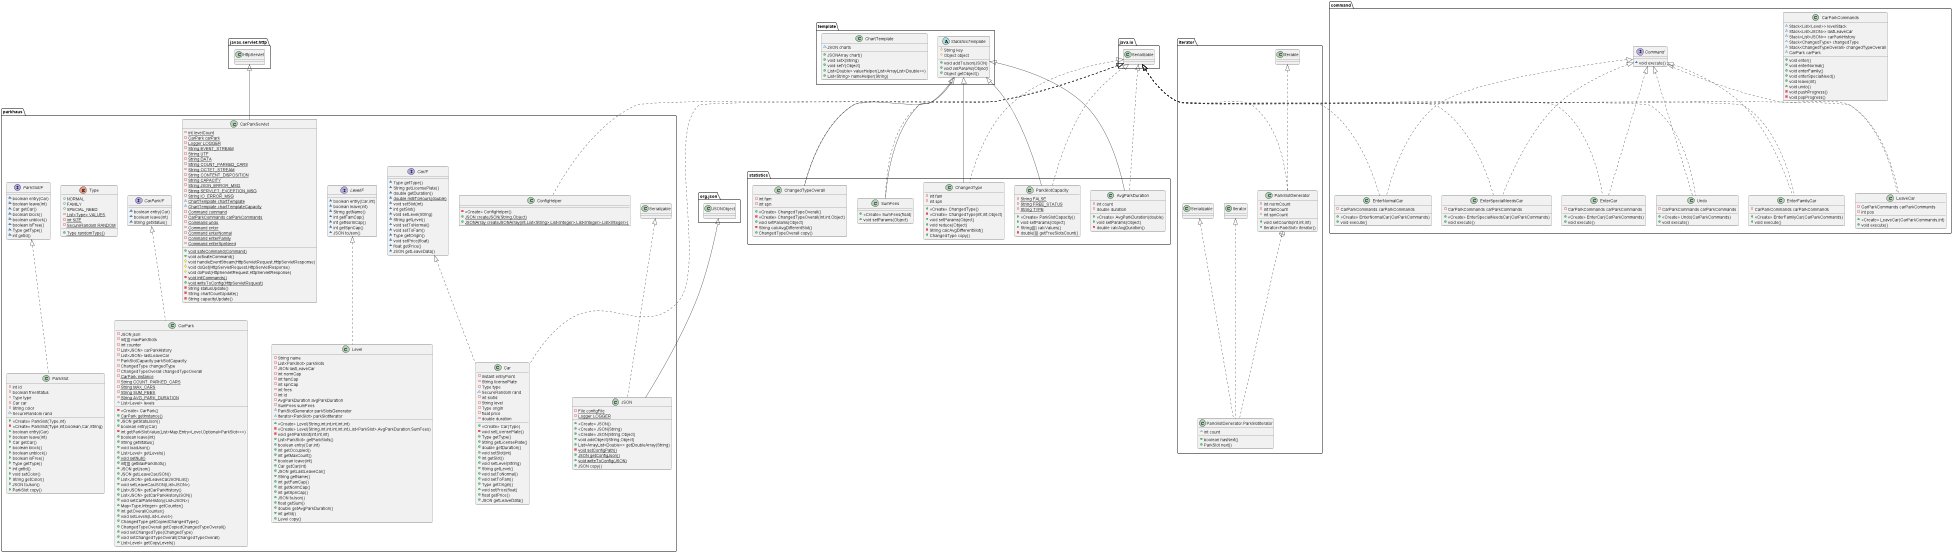

The diagram above was rendered by PlantUML. Its source (embedded in the PNG):
@startuml
interface parkhaus.LevelIF {
~ boolean entry(Car,int)
~ boolean leave(int)
~ String getName()
~ int getFamCap()
~ int getNormCap()
~ int getSpnCap()
~ JSON toJson()
}
class statistics.SumFees {
+ <<Create>> SumFees(float)
+ void setParams(Object)
}
class parkhaus.ConfigHelper {
- <<Create>> ConfigHelper()
+ {static} JSON createJSON(String,Object)
+ {static} JSONArray createJSONArray(int,List<String>,List<Integer>,List<Integer>,List<Integer>)
}
class statistics.ChangedTypeOverall {
- int fam
- int spn
+ <<Create>> ChangedTypeOverall()
- <<Create>> ChangedTypeOverall(int,int,Object)
+ void setParams(Object)
- String calcAvgDifferentSlot()
+ ChangedTypeOverall copy()
}
class iterator.ParkSlotGenerator {
- int normCount
- int famCount
- int spnCount
+ void setCounts(int,int,int)
+ Iterator<ParkSlot> iterator()
}
class iterator.ParkSlotGenerator.ParkSlotIterator {
~ int count
+ boolean hasNext()
+ ParkSlot next()
}
class command.CarParkCommands {
~ Stack<List<Level>> levelStack
~ Stack<List<JSON>> lastLeaveCar
~ Stack<List<JSON>> carParkHistory
~ Stack<ChangedType> changedType
~ Stack<ChangedTypeOverall> changedTypeOverall
~ CarPark carPark
+ void enter()
+ void enterNormal()
+ void enterFamily()
+ void enterSpecialNeed()
+ void leave(int)
+ void undo()
- void pushProgress()
- void popProgress()
}
class command.EnterFamilyCar {
- CarParkCommands carParkCommands
+ <<Create>> EnterFamilyCar(CarParkCommands)
+ void execute()
}
interface parkhaus.CarParkIF {
~ boolean entry(Car)
~ boolean leave(int)
~ String getStatus()
}
class command.LeaveCar {
- CarParkCommands carParkCommands
- int pos
+ <<Create>> LeaveCar(CarParkCommands,int)
+ void execute()
}
abstract class template.StatisticsTemplate {
# String key
# Object object
+ void addToJson(JSON)
+ {abstract}void setParams(Object)
+ Object getObject()
}
interface parkhaus.ParkSlotIF {
~ boolean entry(Car)
~ boolean leave(int)
~ Car getCar()
~ boolean block()
~ boolean unblock()
~ boolean isFree()
~ Type getType()
~ int getId()
}
class statistics.AvgParkDuration {
- int count
- double duration
+ <<Create>> AvgParkDuration(double)
+ void setParams(Object)
- double calcAvgDuration()
}
class parkhaus.ParkSlot {
- int id
- boolean freeStatus
- Type type
- Car car
- String color
~ SecureRandom rand
+ <<Create>> ParkSlot(Type,int)
- <<Create>> ParkSlot(Type,int,boolean,Car,String)
+ boolean entry(Car)
+ boolean leave(int)
+ Car getCar()
+ boolean block()
+ boolean unblock()
+ boolean isFree()
+ Type getType()
+ int getId()
+ void setColor()
+ String getColor()
+ JSON toJson()
+ ParkSlot copy()
}
interface command.Command {
~ void execute()
}
class parkhaus.Car {
- Instant entryPoint
- String licensePlate
- Type type
~ SecureRandom rand
- int slotId
- String level
- Type origin
- float price
- double duration
+ <<Create>> Car(Type)
- void setLicensePlate()
+ Type getType()
+ String getLicensePlate()
+ double getDuration()
+ void setSlot(int)
+ int getSlot()
+ void setLevel(String)
+ String getLevel()
+ void setToNormal()
+ void setToFam()
+ Type getOrigin()
+ void setPrice(float)
+ float getPrice()
+ JSON getLeaveData()
}
class parkhaus.Level {
- String name
- List<ParkSlot> parkSlots
- JSON lastLeaveCar
- int normCap
- int famCap
- int spnCap
- int fees
- int id
- AvgParkDuration avgParkDuration
- SumFees sumFees
~ ParkSlotGenerator parkSlotsGenerator
~ Iterator<ParkSlot> parkSlotIterator
+ <<Create>> Level(String,int,int,int,int,int)
- <<Create>> Level(String,int,int,int,int,int,List<ParkSlot>,AvgParkDuration,SumFees)
- void genParkSlot(int,int,int)
+ List<ParkSlot> getParkSlots()
+ boolean entry(Car,int)
+ int getOccupied()
+ int getMaxCount()
+ boolean leave(int)
+ Car getCar(int)
+ JSON getLastLeaveCar()
+ String getName()
+ int getFamCap()
+ int getNormCap()
+ int getSpnCap()
+ JSON toJson()
+ float getSum()
+ double getAvgParkDuration()
+ int getId()
+ Level copy()
}
class template.ChartTemplate {
~ JSON charts
+ JSONArray chart()
+ void setX(String)
+ void setY(Object)
+ List<Double> valueHelper(List<ArrayList<Double>>)
+ List<String> nameHelper(String)
}
class command.EnterNormalCar {
- CarParkCommands carParkCommands
+ <<Create>> EnterNormalCar(CarParkCommands)
+ void execute()
}
class parkhaus.CarParkServlet {
- {static} int levelCount
- {static} CarPark carPark
- {static} Logger LOGGER
- {static} String EVENT_STREAM
- {static} String UTF
- {static} String DATA
- {static} String COUNT_PARKED_CARS
- {static} String OCTET_STREAM
- {static} String CONTENT_DISPOSITION
- {static} String CAPACITY
- {static} String JSON_ERROR_MSG
- {static} String SERVLET_EXCEPTION_MSG
- {static} String IO_ERROR_MSG
~ {static} ChartTemplate chartTemplate
~ {static} ChartTemplate chartTemplateCapacity
- {static} Command command
- {static} CarParkCommands carParkCommands
- {static} Command undo
- {static} Command enter
- {static} Command enterNormal
- {static} Command enterFamily
- {static} Command enterSpnNeed
+ {static} void safeCommand(Command)
+ void activateCommand()
# void handleEventStream(HttpServletRequest,HttpServletResponse)
# void doGet(HttpServletRequest,HttpServletResponse)
# void doPost(HttpServletRequest,HttpServletResponse)
- {static} void initCommands()
+ {static} void writeToConfig(HttpServletRequest)
- String statusUpdate()
- String chartCountUpdate()
- String capacityUpdate()
}
class command.EnterSpecialNeedsCar {
- CarParkCommands carParkCommands
+ <<Create>> EnterSpecialNeedsCar(CarParkCommands)
+ void execute()
}
class parkhaus.JSON {
- {static} File configFile
- {static} Logger LOGGER
+ <<Create>> JSON()
+ <<Create>> JSON(String)
+ <<Create>> JSON(String,Object)
+ void addObject(String,Object)
+ List<ArrayList<Double>> getDoubleArray(String)
- {static} void setConfigPath()
+ {static} JSON getConfigJson()
+ {static} void writeToConfig(JSON)
+ JSON copy()
}
class command.EnterCar {
- CarParkCommands carParkCommands
+ <<Create>> EnterCar(CarParkCommands)
+ void execute()
}
class statistics.ParkSlotCapacity {
- {static} String FALSE
- {static} String FREE_STATUS
- {static} String TYPE
+ <<Create>> ParkSlotCapacity()
+ void setParams(Object)
+ String[][] calcValues()
- double[][] getFreeSlotsCount()
}
class parkhaus.CarPark {
- JSON json
- int[][] maxParkSlots
- int counter
- List<JSON> carParkHistory
- List<JSON> lastLeaveCar
- ParkSlotCapacity parkSlotCapacity
- ChangedType changedType
- ChangedTypeOverall changedTypeOverall
- {static} CarPark instance
- {static} String COUNT_PARKED_CARS
- {static} String MAX_CARS
- {static} String SUM_FEES
- {static} String AVG_PARK_DURATION
~ List<Level> levels
- <<Create>> CarPark()
+ {static} CarPark getInstance()
+ JSON getStatsJson()
+ boolean entry(Car)
- int getParkSlotValue(List<Map.Entry<Level,Optional<ParkSlot>>>)
+ boolean leave(int)
+ String getStatus()
+ void loadJson()
+ List<Level> getLevels()
+ {static} void setNull()
+ int[][] getMaxParkSlots()
+ JSON getJson()
+ JSON getLeaveCarJSON()
+ List<JSON> getLeaveCarJSONList()
+ void setLeaveCarJSON(List<JSON>)
+ List<JSON> getCarParkHistory()
+ List<JSON> getCarParkHistoryJSON()
+ void setCarParkHistory(List<JSON>)
+ Map<Type,Integer> getCounter()
+ int getOverallCounter()
+ void setLevels(List<Level>)
+ ChangedType getCopiedChangedType()
+ ChangedTypeOverall getCopiedChangedTypeOverall()
+ void setChangedType(ChangedType)
+ void setChangedTypeOverall(ChangedTypeOverall)
+ List<Level> getCopyLevels()
}
interface parkhaus.CarIF {
~ Type getType()
~ String getLicensePlate()
~ double getDuration()
~ {static} double milliToHours(double)
~ void setSlot(int)
~ int getSlot()
~ void setLevel(String)
~ String getLevel()
~ void setToNormal()
~ void setToFam()
~ Type getOrigin()
~ void setPrice(float)
~ float getPrice()
~ JSON getLeaveData()
}
class command.Undo {
- CarParkCommands carParkCommands
+ <<Create>> Undo(CarParkCommands)
+ void execute()
}
class statistics.ChangedType {
- int fam
- int spn
+ <<Create>> ChangedType()
- <<Create>> ChangedType(int,int,Object)
+ void setParams(Object)
+ void reduce(Object)
- String calcAvgDifferentSlot()
+ ChangedType copy()
}
enum parkhaus.Type {
+  NORMAL
+  FAMILY
+  SPECIAL_NEED
- {static} List<Type> VALUES
- {static} int SIZE
- {static} SecureRandom RANDOM
+ {static} Type randomType()
}


java.io.Serializable <|.. statistics.SumFees
template.StatisticsTemplate <|-- statistics.SumFees
java.io.Serializable <|.. parkhaus.ConfigHelper
java.io.Serializable <|.. statistics.ChangedTypeOverall
template.StatisticsTemplate <|-- statistics.ChangedTypeOverall
iterator.Iterable <|.. iterator.ParkSlotGenerator
java.io.Serializable <|.. iterator.ParkSlotGenerator
iterator.ParkSlotGenerator +.. iterator.ParkSlotGenerator.ParkSlotIterator
iterator.Iterator <|.. iterator.ParkSlotGenerator.ParkSlotIterator
iterator.Serializable <|.. iterator.ParkSlotGenerator.ParkSlotIterator
command.Command <|.. command.EnterFamilyCar
java.io.Serializable <|.. command.EnterFamilyCar
command.Command <|.. command.LeaveCar
java.io.Serializable <|.. command.LeaveCar
java.io.Serializable <|.. statistics.AvgParkDuration
template.StatisticsTemplate <|-- statistics.AvgParkDuration
parkhaus.ParkSlotIF <|.. parkhaus.ParkSlot
parkhaus.CarIF <|.. parkhaus.Car
java.io.Serializable <|.. parkhaus.Car
parkhaus.LevelIF <|.. parkhaus.Level
command.Command <|.. command.EnterNormalCar
java.io.Serializable <|.. command.EnterNormalCar
javax.servlet.http.HttpServlet <|-- parkhaus.CarParkServlet
command.Command <|.. command.EnterSpecialNeedsCar
java.io.Serializable <|.. command.EnterSpecialNeedsCar
parkhaus.Serializable <|.. parkhaus.JSON
org.json.JSONObject <|-- parkhaus.JSON
command.Command <|.. command.EnterCar
java.io.Serializable <|.. command.EnterCar
java.io.Serializable <|.. statistics.ParkSlotCapacity
template.StatisticsTemplate <|-- statistics.ParkSlotCapacity
parkhaus.CarParkIF <|.. parkhaus.CarPark
command.Command <|.. command.Undo
java.io.Serializable <|.. command.Undo
java.io.Serializable <|.. statistics.ChangedType
template.StatisticsTemplate <|-- statistics.ChangedType
@enduml